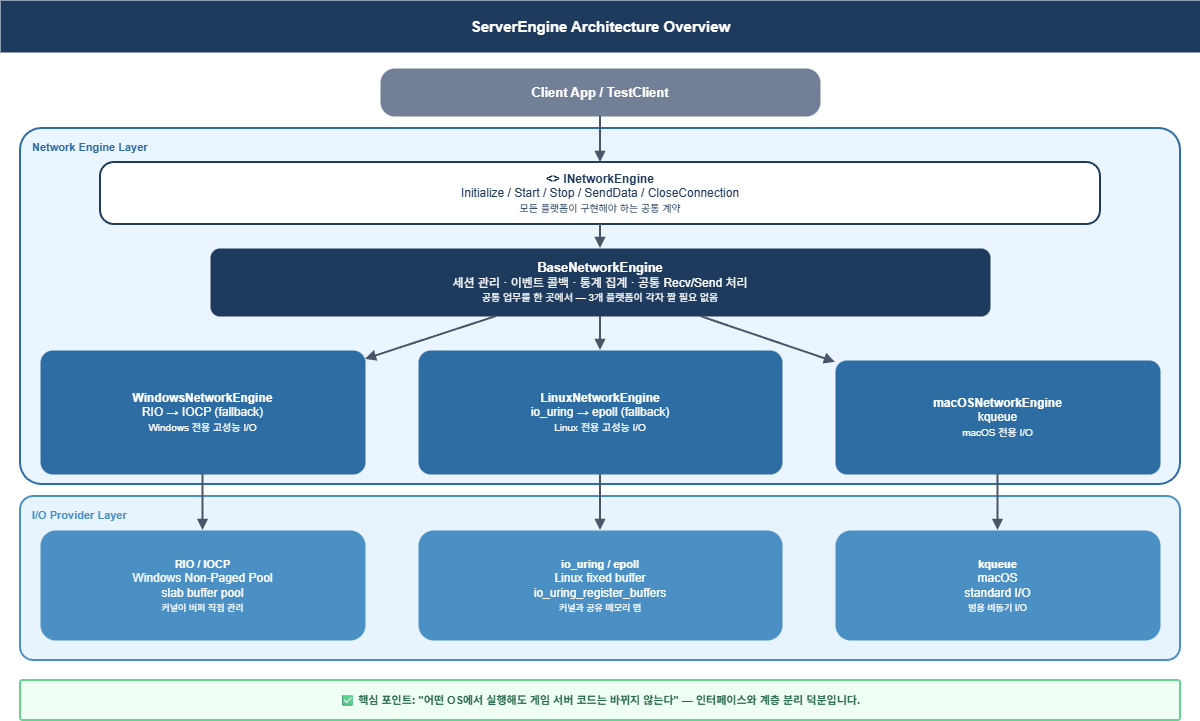

The diagram above was exported from draw.io. Its source (the exported page's mxGraphModel, read from the mxfile embedded in the PNG):
<mxGraphModel dx="2066" dy="1219" grid="1" gridSize="10" guides="1" tooltips="1" connect="1" arrows="1" fold="1" page="0" pageScale="1" pageWidth="1200" pageHeight="800" math="0" shadow="0">
  <root>
    <mxCell id="0" />
    <mxCell id="1" parent="0" />
    <mxCell id="2" parent="1" style="fillColor=#1E3A5C;strokeColor=none;fontColor=#FFFFFF;fontSize=15;fontStyle=1;html=1;verticalAlign=middle;align=center;" value="ServerEngine  Architecture Overview" vertex="1">
      <mxGeometry height="52" width="1200" as="geometry" />
    </mxCell>
    <mxCell id="3" parent="1" style="rounded=1;arcSize=30;whiteSpace=wrap;html=1;fillColor=#718096;strokeColor=none;fontColor=#FFFFFF;verticalAlign=middle;" value="&lt;b&gt;&lt;font style=&quot;font-size:13px;&quot;&gt;Client App  /  TestClient&lt;/font&gt;&lt;/b&gt;" vertex="1">
      <mxGeometry height="48" width="440" x="380" y="68" as="geometry" />
    </mxCell>
    <mxCell id="4" parent="1" style="rounded=1;arcSize=6;whiteSpace=wrap;html=1;fillColor=#EBF5FF;strokeColor=#2E6DA4;strokeWidth=2;fontColor=#2E6DA4;fontStyle=1;fontSize=11;verticalAlign=top;align=left;spacingLeft=10;spacingTop=6;" value="Network Engine Layer" vertex="1">
      <mxGeometry height="356" width="1160" x="20" y="128" as="geometry" />
    </mxCell>
    <mxCell id="5" parent="1" style="rounded=1;arcSize=22;whiteSpace=wrap;html=1;fillColor=#FFFFFF;strokeColor=#1E3A5C;strokeWidth=2;fontColor=#1E3A5C;verticalAlign=middle;align=center;" value="&lt;b&gt;&lt;font style=&quot;font-size:12px;&quot;&gt;&lt;&lt;interface&gt;&gt;  INetworkEngine&lt;/font&gt;&lt;/b&gt;&lt;br/&gt;Initialize / Start / Stop / SendData / CloseConnection&lt;br/&gt;&lt;font style=&quot;font-size:10px;&quot;&gt;모든 플랫폼이 구현해야 하는 공통 계약&lt;/font&gt;" vertex="1">
      <mxGeometry height="62" width="1000" x="100" y="162" as="geometry" />
    </mxCell>
    <mxCell id="6" parent="1" style="rounded=1;arcSize=14;whiteSpace=wrap;html=1;fillColor=#1E3A5C;strokeColor=none;fontColor=#FFFFFF;verticalAlign=middle;align=center;" value="&lt;b&gt;&lt;font style=&quot;font-size:13px;&quot;&gt;BaseNetworkEngine&lt;/font&gt;&lt;/b&gt;&lt;br/&gt;세션 관리 · 이벤트 콜백 · 통계 집계 · 공통 Recv/Send 처리&lt;br/&gt;&lt;font style=&quot;font-size:10px;&quot;&gt;공통 업무를 한 곳에서 — 3개 플랫폼이 각자 짤 필요 없음&lt;/font&gt;" vertex="1">
      <mxGeometry height="68" width="780" x="210" y="248" as="geometry" />
    </mxCell>
    <mxCell id="7" parent="1" style="rounded=1;arcSize=10;whiteSpace=wrap;html=1;fillColor=#2E6DA4;strokeColor=none;fontColor=#FFFFFF;verticalAlign=middle;align=center;" value="&lt;b&gt;&lt;font style=&quot;font-size:12px;&quot;&gt;WindowsNetworkEngine&lt;/font&gt;&lt;/b&gt;&lt;br/&gt;RIO → IOCP (fallback)&lt;br/&gt;&lt;font style=&quot;font-size:10px;&quot;&gt;Windows 전용 고성능 I/O&lt;/font&gt;" vertex="1">
      <mxGeometry height="124" width="325" x="40" y="350" as="geometry" />
    </mxCell>
    <mxCell id="8" parent="1" style="rounded=1;arcSize=10;whiteSpace=wrap;html=1;fillColor=#2E6DA4;strokeColor=none;fontColor=#FFFFFF;verticalAlign=middle;align=center;" value="&lt;b&gt;&lt;font style=&quot;font-size:12px;&quot;&gt;LinuxNetworkEngine&lt;/font&gt;&lt;/b&gt;&lt;br/&gt;io_uring → epoll (fallback)&lt;br/&gt;&lt;font style=&quot;font-size:10px;&quot;&gt;Linux 전용 고성능 I/O&lt;/font&gt;" vertex="1">
      <mxGeometry height="124" width="364" x="418" y="350" as="geometry" />
    </mxCell>
    <mxCell id="9" parent="1" style="rounded=1;arcSize=10;whiteSpace=wrap;html=1;fillColor=#2E6DA4;strokeColor=none;fontColor=#FFFFFF;verticalAlign=middle;align=center;" value="&lt;b&gt;&lt;font style=&quot;font-size:12px;&quot;&gt;macOSNetworkEngine&lt;/font&gt;&lt;/b&gt;&lt;br/&gt;kqueue&lt;br/&gt;&lt;font style=&quot;font-size:10px;&quot;&gt;macOS 전용 I/O&lt;/font&gt;" vertex="1">
      <mxGeometry height="114" width="325" x="835" y="360" as="geometry" />
    </mxCell>
    <mxCell id="10" parent="1" style="rounded=1;arcSize=8;whiteSpace=wrap;html=1;fillColor=#E8F4FD;strokeColor=#4A90C4;strokeWidth=2;fontColor=#4A90C4;fontStyle=1;fontSize=11;verticalAlign=top;align=left;spacingLeft=10;spacingTop=6;" value="I/O Provider Layer" vertex="1">
      <mxGeometry height="164" width="1160" x="20" y="496" as="geometry" />
    </mxCell>
    <mxCell id="11" parent="1" style="rounded=1;arcSize=14;whiteSpace=wrap;html=1;fillColor=#4A90C4;strokeColor=none;fontColor=#FFFFFF;verticalAlign=middle;align=center;" value="&lt;b&gt;&lt;font style=&quot;font-size:11px;&quot;&gt;RIO  /  IOCP&lt;/font&gt;&lt;/b&gt;&lt;br/&gt;Windows Non-Paged Pool&lt;br/&gt;slab buffer pool&lt;br/&gt;&lt;font style=&quot;font-size:9px;&quot;&gt;커널이 버퍼 직접 관리&lt;/font&gt;" vertex="1">
      <mxGeometry height="110" width="325" x="40" y="530" as="geometry" />
    </mxCell>
    <mxCell id="12" parent="1" style="rounded=1;arcSize=14;whiteSpace=wrap;html=1;fillColor=#4A90C4;strokeColor=none;fontColor=#FFFFFF;verticalAlign=middle;align=center;" value="&lt;b&gt;&lt;font style=&quot;font-size:11px;&quot;&gt;io_uring  /  epoll&lt;/font&gt;&lt;/b&gt;&lt;br/&gt;Linux fixed buffer&lt;br/&gt;io_uring_register_buffers&lt;br/&gt;&lt;font style=&quot;font-size:9px;&quot;&gt;커널과 공유 메모리 맵&lt;/font&gt;" vertex="1">
      <mxGeometry height="110" width="364" x="418" y="530" as="geometry" />
    </mxCell>
    <mxCell id="13" parent="1" style="rounded=1;arcSize=14;whiteSpace=wrap;html=1;fillColor=#4A90C4;strokeColor=none;fontColor=#FFFFFF;verticalAlign=middle;align=center;" value="&lt;b&gt;&lt;font style=&quot;font-size:11px;&quot;&gt;kqueue&lt;/font&gt;&lt;/b&gt;&lt;br&gt;macOS&lt;br&gt;standard I/O&lt;br&gt;&lt;font style=&quot;font-size:9px;&quot;&gt;범용 비동기 I/O&lt;/font&gt;" vertex="1">
      <mxGeometry height="110" width="325" x="835" y="530" as="geometry" />
    </mxCell>
    <mxCell id="15" edge="1" parent="1" source="3" style="endArrow=block;endFill=1;strokeColor=#4A5568;strokeWidth=2;html=1;" target="5" value="">
      <mxGeometry relative="1" as="geometry" />
    </mxCell>
    <mxCell id="16" edge="1" parent="1" source="5" style="endArrow=block;endFill=1;strokeColor=#4A5568;strokeWidth=2;html=1;" target="6" value="">
      <mxGeometry relative="1" as="geometry" />
    </mxCell>
    <mxCell id="17" edge="1" parent="1" source="6" style="endArrow=block;endFill=1;strokeColor=#4A5568;strokeWidth=2;html=1;" target="7" value="">
      <mxGeometry relative="1" as="geometry" />
    </mxCell>
    <mxCell id="18" edge="1" parent="1" source="6" style="endArrow=block;endFill=1;strokeColor=#4A5568;strokeWidth=2;html=1;" target="8" value="">
      <mxGeometry relative="1" as="geometry" />
    </mxCell>
    <mxCell id="19" edge="1" parent="1" source="6" style="endArrow=block;endFill=1;strokeColor=#4A5568;strokeWidth=2;html=1;" target="9" value="">
      <mxGeometry relative="1" as="geometry" />
    </mxCell>
    <mxCell id="20" edge="1" parent="1" source="7" style="endArrow=block;endFill=1;strokeColor=#4A5568;strokeWidth=2;html=1;" target="11" value="">
      <mxGeometry relative="1" as="geometry" />
    </mxCell>
    <mxCell id="21" edge="1" parent="1" source="8" style="endArrow=block;endFill=1;strokeColor=#4A5568;strokeWidth=2;html=1;" target="12" value="">
      <mxGeometry relative="1" as="geometry" />
    </mxCell>
    <mxCell id="22" edge="1" parent="1" source="9" style="endArrow=block;endFill=1;strokeColor=#4A5568;strokeWidth=2;html=1;" target="13" value="">
      <mxGeometry relative="1" as="geometry" />
    </mxCell>
    <mxCell id="c_arch_summary" parent="1" style="rounded=1;arcSize=5;whiteSpace=wrap;html=1;fillColor=#F0FFF4;strokeColor=#68D391;strokeWidth=2;fontColor=#276749;fontStyle=1;fontSize=11;verticalAlign=middle;align=center;" value="✅ 핵심 포인트: &quot;어떤 OS에서 실행해도 게임 서버 코드는 바뀌지 않는다&quot; — 인터페이스와 계층 분리 덕분입니다." vertex="1">
      <mxGeometry height="40" width="1160" x="20" y="680" as="geometry" />
    </mxCell>
  </root>
</mxGraphModel>